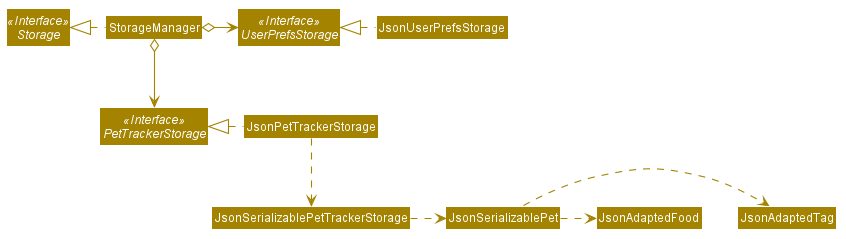

The diagram above was rendered by PlantUML. Its source (embedded in the PNG):
@startuml








skinparam BackgroundColor #FFFFFFF

skinparam Shadowing false

skinparam Class {
    FontColor #FFFFFF
    BorderThickness 1
    BorderColor #FFFFFF
    StereotypeFontColor #FFFFFF
    FontName Arial
}

skinparam Actor {
    BorderColor #000000
    Color #000000
    FontName Arial
}

skinparam Sequence {
    MessageAlign center
    BoxFontSize 15
    BoxPadding 0
    BoxFontColor #FFFFFF
    FontName Arial
}

skinparam Participant {
    FontColor #FFFFFFF
    Padding 20
}

skinparam MinClassWidth 50
skinparam ParticipantPadding 10
skinparam Shadowing false
skinparam DefaultTextAlignment center
skinparam packageStyle Rectangle

hide footbox
hide members
hide circle
skinparam arrowThickness 1.1
skinparam arrowColor #A38300
skinparam classBackgroundColor #A38300

Interface Storage <<Interface>>
Interface UserPrefsStorage <<Interface>>
Interface PetTrackerStorage <<Interface>>

Class StorageManager
Class JsonUserPrefsStorage
Class JsonPetTrackerStorage

StorageManager .left.|> Storage
StorageManager o-right-> UserPrefsStorage
StorageManager o--> PetTrackerStorage

JsonUserPrefsStorage .left.|> UserPrefsStorage
JsonPetTrackerStorage .left.|> PetTrackerStorage
JsonPetTrackerStorage .down.> JsonSerializablePetTrackerStorage
JsonSerializablePetTrackerStorage .right.> JsonSerializablePet
JsonSerializablePet .right.> JsonAdaptedTag
JsonSerializablePet .right.> JsonAdaptedFood
@enduml